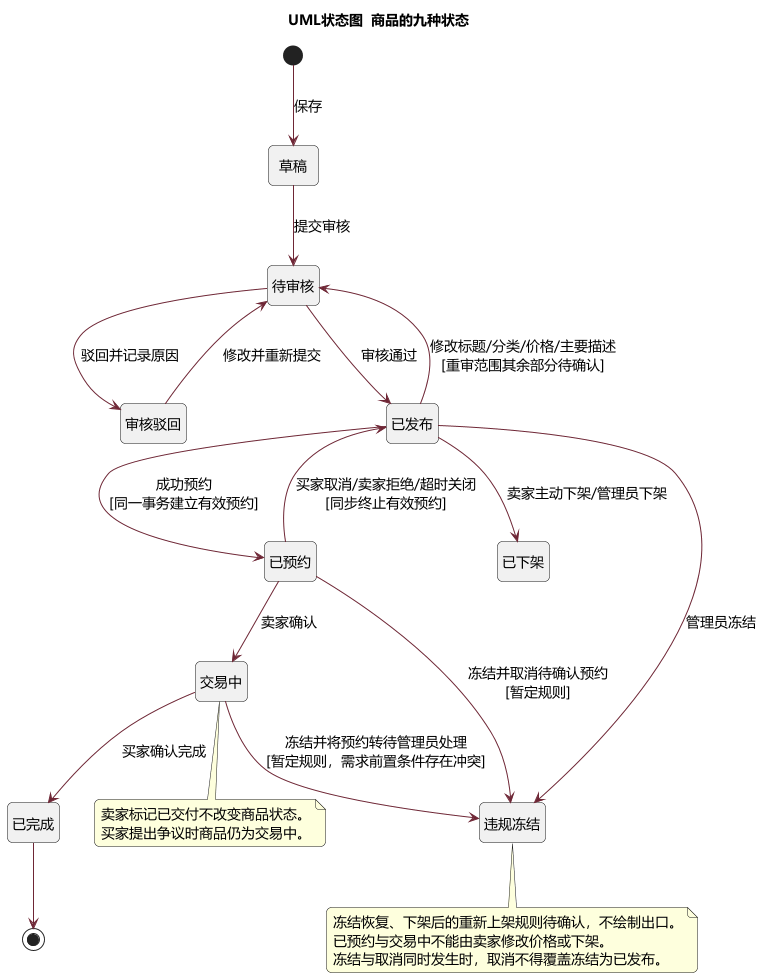

The diagram above was rendered by PlantUML. Its source (embedded in the PNG):
@startuml
skinparam defaultFontName Microsoft YaHei
skinparam defaultFontSize 14
skinparam shadowing false
skinparam backgroundColor #FFFFFF
skinparam ArrowColor #6E2635
skinparam classBackgroundColor #FAF7F3
skinparam packageBackgroundColor #FAF7F3
skinparam roundcorner 10
title UML状态图  商品的九种状态
hide empty description
state "草稿" as Draft
state "待审核" as Pending
state "审核驳回" as Rejected
state "已发布" as Published
state "已预约" as Reserved
state "交易中" as Trading
state "已完成" as Completed
state "已下架" as Withdrawn
state "违规冻结" as Frozen
[*] --> Draft : 保存
Draft --> Pending : 提交审核
Pending --> Published : 审核通过
Pending --> Rejected : 驳回并记录原因
Rejected --> Pending : 修改并重新提交
Published --> Pending : 修改标题/分类/价格/主要描述\n[重审范围其余部分待确认]
Published --> Reserved : 成功预约\n[同一事务建立有效预约]
Reserved --> Published : 买家取消/卖家拒绝/超时关闭\n[同步终止有效预约]
Reserved --> Trading : 卖家确认
Trading --> Completed : 买家确认完成
Published --> Withdrawn : 卖家主动下架/管理员下架
Published --> Frozen : 管理员冻结
Reserved --> Frozen : 冻结并取消待确认预约\n[暂定规则]
Trading --> Frozen : 冻结并将预约转待管理员处理\n[暂定规则，需求前置条件存在冲突]
Completed --> [*]
note bottom of Trading
卖家标记已交付不改变商品状态。
买家提出争议时商品仍为交易中。
end note
note bottom of Frozen
冻结恢复、下架后的重新上架规则待确认，不绘制出口。
已预约与交易中不能由卖家修改价格或下架。
冻结与取消同时发生时，取消不得覆盖冻结为已发布。
end note
@enduml